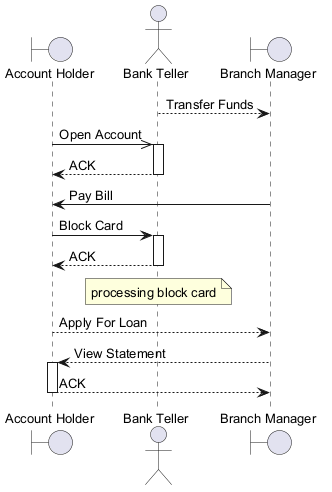

The diagram above was rendered by PlantUML. Its source (embedded in the PNG):
@startuml
skinparam backgroundColor #FFFFFF
skinparam classBackgroundColor #E8F4FA
skinparam classBorderColor #2C7DA0
skinparam defaultFontSize 13
boundary "Account Holder" as AH
actor "Bank Teller" as BT
boundary "Branch Manager" as BM
BT --> BM : Transfer Funds
AH ->> BT : Open Account
activate BT
BT --> AH : ACK
deactivate BT
BM -> AH : Pay Bill
AH -> BT : Block Card
activate BT
BT --> AH : ACK
deactivate BT
note over BT : processing block card
AH --> BM : Apply For Loan
BM --> AH : View Statement
activate AH
AH --> BM : ACK
deactivate AH
@enduml